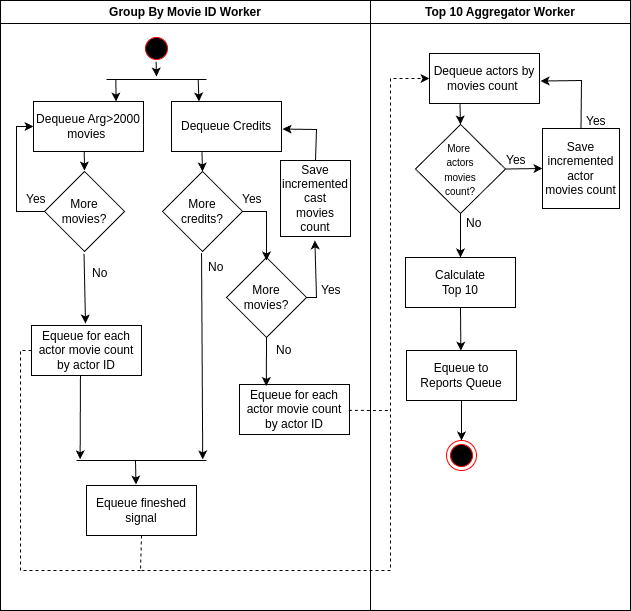

The diagram above was exported from draw.io. Its source (the exported page's mxGraphModel, read from the mxfile embedded in the PNG):
<mxGraphModel dx="2261" dy="835" grid="1" gridSize="10" guides="1" tooltips="1" connect="1" arrows="1" fold="1" page="1" pageScale="1" pageWidth="827" pageHeight="1169" math="0" shadow="0">
  <root>
    <mxCell id="0" />
    <mxCell id="1" parent="0" />
    <mxCell id="JtXjp0ilDM0jRoYNNazb-1" value="Group By Movie ID Worker" style="swimlane;whiteSpace=wrap;html=1;" parent="1" vertex="1">
      <mxGeometry x="-720" y="60" width="370" height="610" as="geometry" />
    </mxCell>
    <mxCell id="JtXjp0ilDM0jRoYNNazb-3" value="" style="ellipse;html=1;shape=startState;fillColor=#000000;strokeColor=#ff0000;" parent="JtXjp0ilDM0jRoYNNazb-1" vertex="1">
      <mxGeometry x="141" y="33" width="30" height="30" as="geometry" />
    </mxCell>
    <mxCell id="JtXjp0ilDM0jRoYNNazb-7" value="" style="line;strokeWidth=1;fillColor=none;align=left;verticalAlign=middle;spacingTop=-1;spacingLeft=3;spacingRight=3;rotatable=0;labelPosition=right;points=[];portConstraint=eastwest;strokeColor=inherit;" parent="JtXjp0ilDM0jRoYNNazb-1" vertex="1">
      <mxGeometry x="106" y="75" width="100" height="8" as="geometry" />
    </mxCell>
    <mxCell id="JtXjp0ilDM0jRoYNNazb-9" value="" style="endArrow=classic;html=1;rounded=0;exitX=0.487;exitY=0.94;exitDx=0;exitDy=0;exitPerimeter=0;entryX=0.5;entryY=0.125;entryDx=0;entryDy=0;entryPerimeter=0;" parent="JtXjp0ilDM0jRoYNNazb-1" source="JtXjp0ilDM0jRoYNNazb-3" target="JtXjp0ilDM0jRoYNNazb-7" edge="1">
      <mxGeometry width="50" height="50" relative="1" as="geometry">
        <mxPoint x="186" y="180" as="sourcePoint" />
        <mxPoint x="236" y="130" as="targetPoint" />
      </mxGeometry>
    </mxCell>
    <mxCell id="JtXjp0ilDM0jRoYNNazb-10" value="Dequeue Arg&amp;gt;2000&lt;div&gt;movies&amp;nbsp;&lt;/div&gt;" style="html=1;whiteSpace=wrap;" parent="JtXjp0ilDM0jRoYNNazb-1" vertex="1">
      <mxGeometry x="33" y="101" width="110" height="50" as="geometry" />
    </mxCell>
    <mxCell id="JtXjp0ilDM0jRoYNNazb-11" value="Dequeue Credits" style="html=1;whiteSpace=wrap;" parent="JtXjp0ilDM0jRoYNNazb-1" vertex="1">
      <mxGeometry x="171" y="101" width="110" height="50" as="geometry" />
    </mxCell>
    <mxCell id="JtXjp0ilDM0jRoYNNazb-12" value="" style="endArrow=classic;html=1;rounded=0;exitX=0.094;exitY=0.5;exitDx=0;exitDy=0;exitPerimeter=0;entryX=0.75;entryY=0;entryDx=0;entryDy=0;" parent="JtXjp0ilDM0jRoYNNazb-1" source="JtXjp0ilDM0jRoYNNazb-7" target="JtXjp0ilDM0jRoYNNazb-10" edge="1">
      <mxGeometry width="50" height="50" relative="1" as="geometry">
        <mxPoint x="286" y="150" as="sourcePoint" />
        <mxPoint x="336" y="100" as="targetPoint" />
      </mxGeometry>
    </mxCell>
    <mxCell id="JtXjp0ilDM0jRoYNNazb-13" value="" style="endArrow=classic;html=1;rounded=0;entryX=0.25;entryY=0;entryDx=0;entryDy=0;exitX=0.927;exitY=0.519;exitDx=0;exitDy=0;exitPerimeter=0;" parent="JtXjp0ilDM0jRoYNNazb-1" target="JtXjp0ilDM0jRoYNNazb-11" edge="1">
      <mxGeometry width="50" height="50" relative="1" as="geometry">
        <mxPoint x="197.70000000000005" y="79.15200000000004" as="sourcePoint" />
        <mxPoint x="204" y="100" as="targetPoint" />
      </mxGeometry>
    </mxCell>
    <mxCell id="JtXjp0ilDM0jRoYNNazb-16" value="More&lt;br&gt;&lt;div&gt;&lt;span style=&quot;background-color: transparent; color: light-dark(rgb(0, 0, 0), rgb(255, 255, 255));&quot;&gt;credits?&lt;/span&gt;&lt;/div&gt;" style="rhombus;whiteSpace=wrap;html=1;" parent="JtXjp0ilDM0jRoYNNazb-1" vertex="1">
      <mxGeometry x="162" y="171" width="80" height="80" as="geometry" />
    </mxCell>
    <mxCell id="JtXjp0ilDM0jRoYNNazb-17" value="More&lt;div&gt;movies?&lt;/div&gt;" style="rhombus;whiteSpace=wrap;html=1;" parent="JtXjp0ilDM0jRoYNNazb-1" vertex="1">
      <mxGeometry x="44" y="171" width="80" height="80" as="geometry" />
    </mxCell>
    <mxCell id="JtXjp0ilDM0jRoYNNazb-15" value="" style="endArrow=classic;html=1;rounded=0;exitX=0.461;exitY=1.007;exitDx=0;exitDy=0;exitPerimeter=0;entryX=0.5;entryY=-0.012;entryDx=0;entryDy=0;entryPerimeter=0;" parent="JtXjp0ilDM0jRoYNNazb-1" source="JtXjp0ilDM0jRoYNNazb-10" target="JtXjp0ilDM0jRoYNNazb-17" edge="1">
      <mxGeometry width="50" height="50" relative="1" as="geometry">
        <mxPoint x="101" y="240" as="sourcePoint" />
        <mxPoint x="84" y="175.3" as="targetPoint" />
      </mxGeometry>
    </mxCell>
    <mxCell id="JtXjp0ilDM0jRoYNNazb-18" value="" style="endArrow=classic;html=1;rounded=0;exitX=0.277;exitY=1.012;exitDx=0;exitDy=0;exitPerimeter=0;entryX=0.5;entryY=0;entryDx=0;entryDy=0;" parent="JtXjp0ilDM0jRoYNNazb-1" source="JtXjp0ilDM0jRoYNNazb-11" target="JtXjp0ilDM0jRoYNNazb-16" edge="1">
      <mxGeometry width="50" height="50" relative="1" as="geometry">
        <mxPoint x="222.6900000000001" y="152" as="sourcePoint" />
        <mxPoint x="223.32" y="171" as="targetPoint" />
      </mxGeometry>
    </mxCell>
    <mxCell id="JtXjp0ilDM0jRoYNNazb-20" value="&lt;div&gt;Save&lt;/div&gt;incremented&lt;div&gt;cast&lt;/div&gt;&lt;div&gt;movies count&lt;/div&gt;" style="rounded=0;whiteSpace=wrap;html=1;" parent="JtXjp0ilDM0jRoYNNazb-1" vertex="1">
      <mxGeometry x="280" y="160" width="70" height="76" as="geometry" />
    </mxCell>
    <mxCell id="JtXjp0ilDM0jRoYNNazb-21" value="" style="endArrow=classic;html=1;rounded=0;exitX=1;exitY=0.5;exitDx=0;exitDy=0;entryX=0.491;entryY=1.051;entryDx=0;entryDy=0;entryPerimeter=0;" parent="JtXjp0ilDM0jRoYNNazb-1" source="JtXjp0ilDM0jRoYNNazb-24" target="JtXjp0ilDM0jRoYNNazb-20" edge="1">
      <mxGeometry width="50" height="50" relative="1" as="geometry">
        <mxPoint x="166" y="250" as="sourcePoint" />
        <mxPoint x="216" y="200" as="targetPoint" />
        <Array as="points">
          <mxPoint x="316" y="297" />
        </Array>
      </mxGeometry>
    </mxCell>
    <mxCell id="JtXjp0ilDM0jRoYNNazb-22" value="" style="endArrow=classic;html=1;rounded=0;exitX=0.5;exitY=0;exitDx=0;exitDy=0;entryX=1.01;entryY=0.551;entryDx=0;entryDy=0;entryPerimeter=0;" parent="JtXjp0ilDM0jRoYNNazb-1" source="JtXjp0ilDM0jRoYNNazb-20" target="JtXjp0ilDM0jRoYNNazb-11" edge="1">
      <mxGeometry width="50" height="50" relative="1" as="geometry">
        <mxPoint x="166" y="250" as="sourcePoint" />
        <mxPoint x="216" y="200" as="targetPoint" />
        <Array as="points">
          <mxPoint x="316" y="129" />
        </Array>
      </mxGeometry>
    </mxCell>
    <mxCell id="JtXjp0ilDM0jRoYNNazb-24" value="More&lt;div&gt;movies?&lt;/div&gt;" style="rhombus;whiteSpace=wrap;html=1;" parent="JtXjp0ilDM0jRoYNNazb-1" vertex="1">
      <mxGeometry x="226" y="257" width="80" height="80" as="geometry" />
    </mxCell>
    <mxCell id="JtXjp0ilDM0jRoYNNazb-26" value="Equeue for each actor movie count&lt;div&gt;by actor ID&lt;/div&gt;" style="html=1;whiteSpace=wrap;" parent="JtXjp0ilDM0jRoYNNazb-1" vertex="1">
      <mxGeometry x="31" y="325" width="110" height="50" as="geometry" />
    </mxCell>
    <mxCell id="JtXjp0ilDM0jRoYNNazb-27" value="" style="endArrow=classic;html=1;rounded=0;exitX=0.494;exitY=1.03;exitDx=0;exitDy=0;exitPerimeter=0;entryX=0.491;entryY=-0.04;entryDx=0;entryDy=0;entryPerimeter=0;" parent="JtXjp0ilDM0jRoYNNazb-1" source="JtXjp0ilDM0jRoYNNazb-17" target="JtXjp0ilDM0jRoYNNazb-26" edge="1">
      <mxGeometry width="50" height="50" relative="1" as="geometry">
        <mxPoint x="216" y="320" as="sourcePoint" />
        <mxPoint x="266" y="270" as="targetPoint" />
      </mxGeometry>
    </mxCell>
    <mxCell id="JtXjp0ilDM0jRoYNNazb-28" value="" style="endArrow=classic;html=1;rounded=0;exitX=0;exitY=0.5;exitDx=0;exitDy=0;entryX=0;entryY=0.5;entryDx=0;entryDy=0;" parent="JtXjp0ilDM0jRoYNNazb-1" source="JtXjp0ilDM0jRoYNNazb-17" target="JtXjp0ilDM0jRoYNNazb-10" edge="1">
      <mxGeometry width="50" height="50" relative="1" as="geometry">
        <mxPoint x="156" y="230" as="sourcePoint" />
        <mxPoint x="206" y="180" as="targetPoint" />
        <Array as="points">
          <mxPoint x="16" y="211" />
          <mxPoint x="16" y="126" />
        </Array>
      </mxGeometry>
    </mxCell>
    <mxCell id="JtXjp0ilDM0jRoYNNazb-29" value="" style="endArrow=classic;html=1;rounded=0;exitX=1;exitY=0.5;exitDx=0;exitDy=0;" parent="JtXjp0ilDM0jRoYNNazb-1" source="JtXjp0ilDM0jRoYNNazb-16" edge="1">
      <mxGeometry width="50" height="50" relative="1" as="geometry">
        <mxPoint x="166" y="290" as="sourcePoint" />
        <mxPoint x="266" y="260" as="targetPoint" />
        <Array as="points">
          <mxPoint x="266" y="211" />
        </Array>
      </mxGeometry>
    </mxCell>
    <mxCell id="JtXjp0ilDM0jRoYNNazb-30" value="Equeue for each actor movie count&lt;div&gt;by actor ID&lt;/div&gt;" style="html=1;whiteSpace=wrap;" parent="JtXjp0ilDM0jRoYNNazb-1" vertex="1">
      <mxGeometry x="239" y="384" width="110" height="50" as="geometry" />
    </mxCell>
    <mxCell id="JtXjp0ilDM0jRoYNNazb-31" value="" style="endArrow=classic;html=1;rounded=0;exitX=0.5;exitY=1;exitDx=0;exitDy=0;entryX=0.244;entryY=0.031;entryDx=0;entryDy=0;entryPerimeter=0;" parent="JtXjp0ilDM0jRoYNNazb-1" target="JtXjp0ilDM0jRoYNNazb-30" edge="1">
      <mxGeometry width="50" height="50" relative="1" as="geometry">
        <mxPoint x="266" y="337" as="sourcePoint" />
        <mxPoint x="253.5" y="387" as="targetPoint" />
      </mxGeometry>
    </mxCell>
    <mxCell id="JtXjp0ilDM0jRoYNNazb-33" value="" style="endArrow=classic;html=1;rounded=0;exitX=0.445;exitY=0.999;exitDx=0;exitDy=0;exitPerimeter=0;entryX=0.028;entryY=0.343;entryDx=0;entryDy=0;entryPerimeter=0;" parent="JtXjp0ilDM0jRoYNNazb-1" source="JtXjp0ilDM0jRoYNNazb-26" target="JtXjp0ilDM0jRoYNNazb-34" edge="1">
      <mxGeometry width="50" height="50" relative="1" as="geometry">
        <mxPoint x="79.24000000000001" y="437" as="sourcePoint" />
        <mxPoint x="76" y="450" as="targetPoint" />
      </mxGeometry>
    </mxCell>
    <mxCell id="JtXjp0ilDM0jRoYNNazb-34" value="" style="line;strokeWidth=1;fillColor=none;align=left;verticalAlign=middle;spacingTop=-1;spacingLeft=3;spacingRight=3;rotatable=0;labelPosition=right;points=[];portConstraint=eastwest;strokeColor=inherit;" parent="JtXjp0ilDM0jRoYNNazb-1" vertex="1">
      <mxGeometry x="76" y="456" width="130" height="8" as="geometry" />
    </mxCell>
    <mxCell id="JtXjp0ilDM0jRoYNNazb-32" value="" style="endArrow=classic;html=1;rounded=0;exitX=0.488;exitY=1.021;exitDx=0;exitDy=0;exitPerimeter=0;entryX=0.971;entryY=0.363;entryDx=0;entryDy=0;entryPerimeter=0;" parent="JtXjp0ilDM0jRoYNNazb-1" source="JtXjp0ilDM0jRoYNNazb-16" target="JtXjp0ilDM0jRoYNNazb-34" edge="1">
      <mxGeometry width="50" height="50" relative="1" as="geometry">
        <mxPoint x="186" y="370" as="sourcePoint" />
        <mxPoint x="202" y="460.4597701149425" as="targetPoint" />
      </mxGeometry>
    </mxCell>
    <mxCell id="JtXjp0ilDM0jRoYNNazb-35" value="Equeue fineshed&lt;br&gt;&lt;div&gt;signal&lt;/div&gt;" style="html=1;whiteSpace=wrap;" parent="JtXjp0ilDM0jRoYNNazb-1" vertex="1">
      <mxGeometry x="86" y="485" width="110" height="50" as="geometry" />
    </mxCell>
    <mxCell id="JtXjp0ilDM0jRoYNNazb-36" value="" style="endArrow=classic;html=1;rounded=0;entryX=0.45;entryY=-0.02;entryDx=0;entryDy=0;entryPerimeter=0;" parent="JtXjp0ilDM0jRoYNNazb-1" edge="1">
      <mxGeometry width="50" height="50" relative="1" as="geometry">
        <mxPoint x="135" y="460" as="sourcePoint" />
        <mxPoint x="135.5" y="484.0000000000001" as="targetPoint" />
      </mxGeometry>
    </mxCell>
    <mxCell id="JtXjp0ilDM0jRoYNNazb-58" value="Yes" style="text;strokeColor=none;fillColor=none;align=left;verticalAlign=middle;spacingLeft=4;spacingRight=4;overflow=hidden;points=[[0,0.5],[1,0.5]];portConstraint=eastwest;rotatable=0;whiteSpace=wrap;html=1;" parent="JtXjp0ilDM0jRoYNNazb-1" vertex="1">
      <mxGeometry x="236" y="189.5" width="34" height="17" as="geometry" />
    </mxCell>
    <mxCell id="JtXjp0ilDM0jRoYNNazb-59" value="Yes" style="text;strokeColor=none;fillColor=none;align=left;verticalAlign=middle;spacingLeft=4;spacingRight=4;overflow=hidden;points=[[0,0.5],[1,0.5]];portConstraint=eastwest;rotatable=0;whiteSpace=wrap;html=1;" parent="JtXjp0ilDM0jRoYNNazb-1" vertex="1">
      <mxGeometry x="315" y="280" width="34" height="17" as="geometry" />
    </mxCell>
    <mxCell id="JtXjp0ilDM0jRoYNNazb-60" value="Yes" style="text;strokeColor=none;fillColor=none;align=left;verticalAlign=middle;spacingLeft=4;spacingRight=4;overflow=hidden;points=[[0,0.5],[1,0.5]];portConstraint=eastwest;rotatable=0;whiteSpace=wrap;html=1;" parent="JtXjp0ilDM0jRoYNNazb-1" vertex="1">
      <mxGeometry x="20" y="189.5" width="34" height="17" as="geometry" />
    </mxCell>
    <mxCell id="JtXjp0ilDM0jRoYNNazb-64" value="No" style="text;strokeColor=none;fillColor=none;align=left;verticalAlign=middle;spacingLeft=4;spacingRight=4;overflow=hidden;points=[[0,0.5],[1,0.5]];portConstraint=eastwest;rotatable=0;whiteSpace=wrap;html=1;" parent="JtXjp0ilDM0jRoYNNazb-1" vertex="1">
      <mxGeometry x="270" y="340" width="34" height="17" as="geometry" />
    </mxCell>
    <mxCell id="JtXjp0ilDM0jRoYNNazb-65" value="No" style="text;strokeColor=none;fillColor=none;align=left;verticalAlign=middle;spacingLeft=4;spacingRight=4;overflow=hidden;points=[[0,0.5],[1,0.5]];portConstraint=eastwest;rotatable=0;whiteSpace=wrap;html=1;" parent="JtXjp0ilDM0jRoYNNazb-1" vertex="1">
      <mxGeometry x="202" y="257" width="34" height="17" as="geometry" />
    </mxCell>
    <mxCell id="JtXjp0ilDM0jRoYNNazb-66" value="No" style="text;strokeColor=none;fillColor=none;align=left;verticalAlign=middle;spacingLeft=4;spacingRight=4;overflow=hidden;points=[[0,0.5],[1,0.5]];portConstraint=eastwest;rotatable=0;whiteSpace=wrap;html=1;" parent="JtXjp0ilDM0jRoYNNazb-1" vertex="1">
      <mxGeometry x="86" y="263" width="34" height="17" as="geometry" />
    </mxCell>
    <mxCell id="JtXjp0ilDM0jRoYNNazb-37" value="Top 10 Aggregator Worker" style="swimlane;whiteSpace=wrap;html=1;startSize=23;" parent="1" vertex="1">
      <mxGeometry x="-350" y="60" width="260" height="610" as="geometry" />
    </mxCell>
    <mxCell id="JtXjp0ilDM0jRoYNNazb-39" value="Dequeue actors by movies count&amp;nbsp;" style="html=1;whiteSpace=wrap;" parent="JtXjp0ilDM0jRoYNNazb-37" vertex="1">
      <mxGeometry x="59" y="53" width="110" height="50" as="geometry" />
    </mxCell>
    <mxCell id="JtXjp0ilDM0jRoYNNazb-40" value="&lt;font style=&quot;font-size: 10px;&quot;&gt;More&amp;nbsp;&lt;/font&gt;&lt;div&gt;&lt;font style=&quot;font-size: 10px;&quot;&gt;actors&lt;br&gt;&lt;/font&gt;&lt;div&gt;&lt;font style=&quot;font-size: 10px;&quot;&gt;movies&lt;/font&gt;&lt;/div&gt;&lt;div&gt;&lt;font style=&quot;font-size: 10px;&quot;&gt;count?&lt;/font&gt;&lt;/div&gt;&lt;/div&gt;" style="rhombus;whiteSpace=wrap;html=1;" parent="JtXjp0ilDM0jRoYNNazb-37" vertex="1">
      <mxGeometry x="45" y="124" width="90" height="89" as="geometry" />
    </mxCell>
    <mxCell id="JtXjp0ilDM0jRoYNNazb-41" value="" style="endArrow=classic;html=1;rounded=0;exitX=0.277;exitY=1.012;exitDx=0;exitDy=0;exitPerimeter=0;entryX=0.5;entryY=0;entryDx=0;entryDy=0;" parent="JtXjp0ilDM0jRoYNNazb-37" source="JtXjp0ilDM0jRoYNNazb-39" target="JtXjp0ilDM0jRoYNNazb-40" edge="1">
      <mxGeometry width="50" height="50" relative="1" as="geometry">
        <mxPoint x="110.69000000000011" y="102" as="sourcePoint" />
        <mxPoint x="111.32" y="121" as="targetPoint" />
      </mxGeometry>
    </mxCell>
    <mxCell id="JtXjp0ilDM0jRoYNNazb-42" value="Save incremented&lt;div&gt;actor&lt;/div&gt;&lt;div&gt;movies count&lt;/div&gt;" style="rounded=0;whiteSpace=wrap;html=1;" parent="JtXjp0ilDM0jRoYNNazb-37" vertex="1">
      <mxGeometry x="172" y="128" width="77" height="80" as="geometry" />
    </mxCell>
    <mxCell id="JtXjp0ilDM0jRoYNNazb-44" value="" style="endArrow=classic;html=1;rounded=0;exitX=0.5;exitY=0;exitDx=0;exitDy=0;entryX=1.01;entryY=0.551;entryDx=0;entryDy=0;entryPerimeter=0;" parent="JtXjp0ilDM0jRoYNNazb-37" source="JtXjp0ilDM0jRoYNNazb-42" target="JtXjp0ilDM0jRoYNNazb-39" edge="1">
      <mxGeometry width="50" height="50" relative="1" as="geometry">
        <mxPoint x="54" y="200" as="sourcePoint" />
        <mxPoint x="104" y="150" as="targetPoint" />
        <Array as="points">
          <mxPoint x="211" y="80" />
        </Array>
      </mxGeometry>
    </mxCell>
    <mxCell id="JtXjp0ilDM0jRoYNNazb-47" value="Calculate&lt;div&gt;Top 10&lt;/div&gt;" style="html=1;whiteSpace=wrap;" parent="JtXjp0ilDM0jRoYNNazb-37" vertex="1">
      <mxGeometry x="35" y="257" width="110" height="50" as="geometry" />
    </mxCell>
    <mxCell id="JtXjp0ilDM0jRoYNNazb-49" value="" style="endArrow=classic;html=1;rounded=0;exitX=1;exitY=0.5;exitDx=0;exitDy=0;entryX=0;entryY=0.5;entryDx=0;entryDy=0;" parent="JtXjp0ilDM0jRoYNNazb-37" source="JtXjp0ilDM0jRoYNNazb-40" target="JtXjp0ilDM0jRoYNNazb-42" edge="1">
      <mxGeometry width="50" height="50" relative="1" as="geometry">
        <mxPoint x="-100" y="280" as="sourcePoint" />
        <mxPoint x="-50" y="230" as="targetPoint" />
      </mxGeometry>
    </mxCell>
    <mxCell id="JtXjp0ilDM0jRoYNNazb-50" value="" style="endArrow=classic;html=1;rounded=0;exitX=0.5;exitY=1;exitDx=0;exitDy=0;entryX=0.5;entryY=0;entryDx=0;entryDy=0;" parent="JtXjp0ilDM0jRoYNNazb-37" source="JtXjp0ilDM0jRoYNNazb-40" target="JtXjp0ilDM0jRoYNNazb-47" edge="1">
      <mxGeometry width="50" height="50" relative="1" as="geometry">
        <mxPoint x="-100" y="280" as="sourcePoint" />
        <mxPoint x="-50" y="230" as="targetPoint" />
      </mxGeometry>
    </mxCell>
    <mxCell id="JtXjp0ilDM0jRoYNNazb-51" value="Equeue to&lt;div&gt;Reports Queue&lt;/div&gt;" style="html=1;whiteSpace=wrap;" parent="JtXjp0ilDM0jRoYNNazb-37" vertex="1">
      <mxGeometry x="36" y="350" width="110" height="50" as="geometry" />
    </mxCell>
    <mxCell id="JtXjp0ilDM0jRoYNNazb-52" value="" style="endArrow=classic;html=1;rounded=0;exitX=0.5;exitY=1;exitDx=0;exitDy=0;entryX=0.494;entryY=0.004;entryDx=0;entryDy=0;entryPerimeter=0;" parent="JtXjp0ilDM0jRoYNNazb-37" source="JtXjp0ilDM0jRoYNNazb-47" target="JtXjp0ilDM0jRoYNNazb-51" edge="1">
      <mxGeometry width="50" height="50" relative="1" as="geometry">
        <mxPoint x="111" y="300" as="sourcePoint" />
        <mxPoint x="161" y="250" as="targetPoint" />
      </mxGeometry>
    </mxCell>
    <mxCell id="JtXjp0ilDM0jRoYNNazb-53" value="" style="ellipse;html=1;shape=endState;fillColor=#000000;strokeColor=#ff0000;" parent="JtXjp0ilDM0jRoYNNazb-37" vertex="1">
      <mxGeometry x="76" y="440" width="30" height="30" as="geometry" />
    </mxCell>
    <mxCell id="JtXjp0ilDM0jRoYNNazb-54" value="" style="endArrow=classic;html=1;rounded=0;exitX=0.5;exitY=1;exitDx=0;exitDy=0;entryX=0.5;entryY=0;entryDx=0;entryDy=0;" parent="JtXjp0ilDM0jRoYNNazb-37" source="JtXjp0ilDM0jRoYNNazb-51" target="JtXjp0ilDM0jRoYNNazb-53" edge="1">
      <mxGeometry width="50" height="50" relative="1" as="geometry">
        <mxPoint x="81" y="290" as="sourcePoint" />
        <mxPoint x="131" y="240" as="targetPoint" />
      </mxGeometry>
    </mxCell>
    <mxCell id="JtXjp0ilDM0jRoYNNazb-61" value="Yes" style="text;strokeColor=none;fillColor=none;align=left;verticalAlign=middle;spacingLeft=4;spacingRight=4;overflow=hidden;points=[[0,0.5],[1,0.5]];portConstraint=eastwest;rotatable=0;whiteSpace=wrap;html=1;" parent="JtXjp0ilDM0jRoYNNazb-37" vertex="1">
      <mxGeometry x="130" y="150" width="34" height="17" as="geometry" />
    </mxCell>
    <mxCell id="JtXjp0ilDM0jRoYNNazb-62" value="Yes" style="text;strokeColor=none;fillColor=none;align=left;verticalAlign=middle;spacingLeft=4;spacingRight=4;overflow=hidden;points=[[0,0.5],[1,0.5]];portConstraint=eastwest;rotatable=0;whiteSpace=wrap;html=1;" parent="JtXjp0ilDM0jRoYNNazb-37" vertex="1">
      <mxGeometry x="210" y="111" width="34" height="17" as="geometry" />
    </mxCell>
    <mxCell id="JtXjp0ilDM0jRoYNNazb-63" value="No" style="text;strokeColor=none;fillColor=none;align=left;verticalAlign=middle;spacingLeft=4;spacingRight=4;overflow=hidden;points=[[0,0.5],[1,0.5]];portConstraint=eastwest;rotatable=0;whiteSpace=wrap;html=1;" parent="JtXjp0ilDM0jRoYNNazb-37" vertex="1">
      <mxGeometry x="90" y="213" width="34" height="17" as="geometry" />
    </mxCell>
    <mxCell id="JtXjp0ilDM0jRoYNNazb-55" value="" style="endArrow=classic;html=1;rounded=0;exitX=0.5;exitY=1;exitDx=0;exitDy=0;entryX=0;entryY=0.5;entryDx=0;entryDy=0;dashed=1;" parent="1" source="JtXjp0ilDM0jRoYNNazb-35" target="JtXjp0ilDM0jRoYNNazb-39" edge="1">
      <mxGeometry width="50" height="50" relative="1" as="geometry">
        <mxPoint x="-280" y="600" as="sourcePoint" />
        <mxPoint x="-230" y="550" as="targetPoint" />
        <Array as="points">
          <mxPoint x="-580" y="630" />
          <mxPoint x="-330" y="630" />
          <mxPoint x="-330" y="138" />
        </Array>
      </mxGeometry>
    </mxCell>
    <mxCell id="JtXjp0ilDM0jRoYNNazb-56" value="" style="endArrow=none;html=1;rounded=0;exitX=0;exitY=0.5;exitDx=0;exitDy=0;startFill=0;dashed=1;" parent="1" source="JtXjp0ilDM0jRoYNNazb-26" edge="1">
      <mxGeometry width="50" height="50" relative="1" as="geometry">
        <mxPoint x="-280" y="550" as="sourcePoint" />
        <mxPoint x="-580" y="630" as="targetPoint" />
        <Array as="points">
          <mxPoint x="-700" y="410" />
          <mxPoint x="-700" y="630" />
        </Array>
      </mxGeometry>
    </mxCell>
    <mxCell id="JtXjp0ilDM0jRoYNNazb-57" value="" style="endArrow=none;dashed=1;html=1;rounded=0;exitX=0.994;exitY=0.518;exitDx=0;exitDy=0;exitPerimeter=0;" parent="1" source="JtXjp0ilDM0jRoYNNazb-30" edge="1">
      <mxGeometry width="50" height="50" relative="1" as="geometry">
        <mxPoint x="-370" y="470" as="sourcePoint" />
        <mxPoint x="-330" y="470" as="targetPoint" />
      </mxGeometry>
    </mxCell>
  </root>
</mxGraphModel>